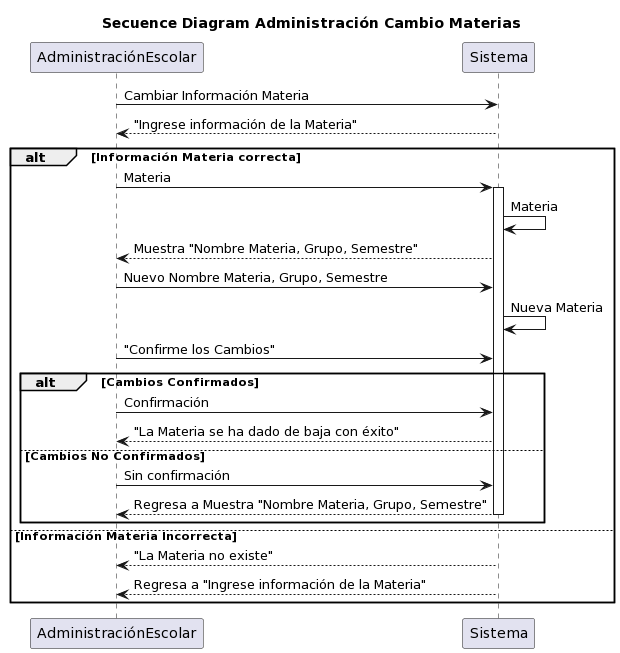

The diagram above was rendered by PlantUML. Its source (embedded in the PNG):
@startuml
Title Secuence Diagram Administración Cambio Materias


AdministraciónEscolar -> Sistema : Cambiar Información Materia
AdministraciónEscolar <-- Sistema : "Ingrese información de la Materia"

alt Información Materia correcta
   AdministraciónEscolar -> Sistema : Materia

   activate Sistema

   Sistema -> Sistema : Materia
   AdministraciónEscolar <-- Sistema : Muestra "Nombre Materia, Grupo, Semestre"
   AdministraciónEscolar -> Sistema : Nuevo Nombre Materia, Grupo, Semestre
   Sistema -> Sistema : Nueva Materia
   AdministraciónEscolar -> Sistema : "Confirme los Cambios"

   alt Cambios Confirmados

      AdministraciónEscolar -> Sistema : Confirmación
      AdministraciónEscolar <-- Sistema : "La Materia se ha dado de baja con éxito"

   else Cambios No Confirmados

      AdministraciónEscolar -> Sistema : Sin confirmación
      AdministraciónEscolar <-- Sistema : Regresa a Muestra "Nombre Materia, Grupo, Semestre"
      deactivate Sistema

   end

else Información Materia Incorrecta

   AdministraciónEscolar <-- Sistema : "La Materia no existe"
   AdministraciónEscolar <-- Sistema : Regresa a "Ingrese información de la Materia"

end
@enduml